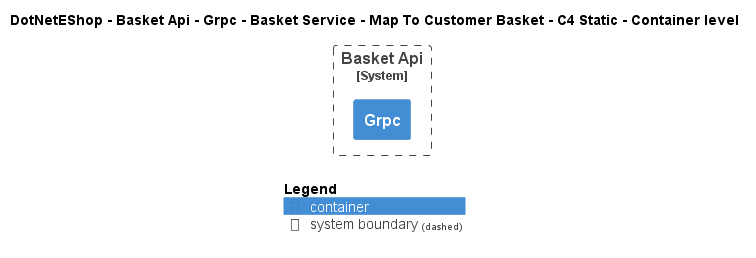

The diagram above was rendered by PlantUML. Its source (embedded in the PNG):
@startuml
!include ..\..\..\..\..\..\..\..\..\.c4s\C4_Container.puml

AddElementTag("c4interflow:lifecycle:new", $bgColor=green, $fontColor=#ffffff, $borderColor=green, $shadowing="False")
AddElementTag("c4interflow:lifecycle:changed", $bgColor=orange, $fontColor=#ffffff, $borderColor=orange, $shadowing="False")
AddElementTag("c4interflow:lifecycle:removed", $bgColor=red, $fontColor=#ffffff, $borderColor=red, $shadowing="False")

AddRelTag("c4interflow:lifecycle:new", $textColor=green, $lineColor=green)
AddRelTag("c4interflow:lifecycle:changed", $textColor=orange, $lineColor=orange)
AddRelTag("c4interflow:lifecycle:removed", $textColor=red, $lineColor=red)

SHOW_PERSON_PORTRAIT()
LAYOUT_TOP_DOWN()

skinparam linetype polyline

title DotNetEShop - Basket Api - Grpc - Basket Service - Map To Customer Basket - C4 Static - Container level


System_Boundary(DotNetEShop.SoftwareSystems.BasketApi, "Basket Api") {
    Container(DotNetEShop.SoftwareSystems.BasketApi.Containers.Grpc, "Grpc", "", "")
}



SHOW_LEGEND()
@enduml